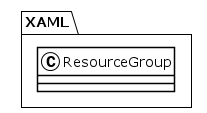

The diagram above was rendered by PlantUML. Its source (embedded in the PNG):
@startuml
!theme plain
package XAML {
class ResourceGroup {
}
}
@enduml